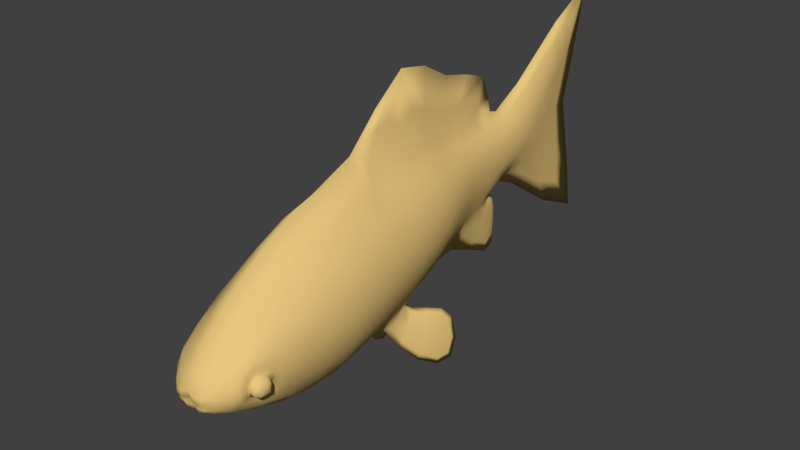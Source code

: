 # Source: GoldFish.blend  (saved by Blender 2.69.0; exported with 4.5.12 LTS)
import bpy
from mathutils import Matrix  # noqa: F401  (used for matrix-valued properties, if any)

bpy.ops.wm.read_factory_settings(use_empty=True)
scene = bpy.context.scene
scene.name = 'Scene'

# ---- collections
col_collection_1 = bpy.data.collections.new('Collection 1'); scene.collection.children.link(col_collection_1)

# ---- materials (node trees are filled in below, after node groups)
mat_material_001 = bpy.data.materials.new('Material.001')
mat_material_001.alpha_threshold = 0.0
mat_material_001.use_transparent_shadow = False
mat_material_001.diffuse_color = (0.8, 0.5644, 0.2048, 1.0)
mat_material_001.roughness = 0.5
mat_material_001.specular_intensity = 0.3654
mat_material_001.line_color = (0.0, 0.0, 0.0, 1.0)

# ---- material node trees

# ---- world
world_world = bpy.data.worlds.new('World'); scene.world = world_world
world_world.color = (0.05088, 0.05088, 0.05088)
world_world.use_sun_shadow = False
world_world.sun_shadow_jitter_overblur = 0.0
world_world.cycles.sampling_method = 'MANUAL'
world_world.cycles.sample_map_resolution = 256

# ---- meshes
me_goldfish = bpy.data.meshes.new('goldFish')
me_goldfish.from_pydata([(0.3799, -4.203, 0.06811), (0.1477, -4.107, -0.298), (0.1753, -4.219, 0.2763), (0.1135, -4.338, -0.01938), (0.06131, 4.174, 0.5787), (0.5067, 0.6679, 1.297), (0.1626, 0.7917, 0.04482), (0.2865, 0.486, 1.769), (0.3522, -4.178, -0.1148), (0.1051, -4.297, -0.1246), (0.06127, 4.263, 2.435), (0.4499, 0.758, 0.6319), (0.7964, -1.587, 0.9427), (0.2519, -1.347, -0.6799), (0.3476, -1.67, 1.75), (0.7007, -1.465, 0.01854), (0.1929, 3.404, 1.858), (0.06965, 3.633, 0.2501), (0.08149, 3.741, 2.652), (0.181, 3.31, 1.107), (0.3301, 1.474, 1.411), (0.05795, 2.106, 0.5169), (0.1911, 1.148, 1.767), (0.3103, 1.533, 0.8949), (0.7122, -0.4802, 1.126), (0.5622, 0.1448, -1.555), (0.2529, -1.021, 1.868), (0.6189, -0.3633, 0.2937), (0.769, -2.602, 0.6722), (0.2609, -2.369, -0.7791), (0.3418, -2.697, 1.378), (0.6881, -2.477, -0.1504), (0.2694, 2.645, 1.579), (0.1034, 2.485, 0.8192), (0.1181, 2.473, 1.859), (0.2546, 2.65, 1.153), (0.06701, 0.4062, 2.559), (0.08981, -0.2123, 2.477), (0.02662, 1.767, 2.152), (0.3742, -0.413, 1.742), (0.2909, 2.033, 1.464), (0.1212, 1.864, 0.1301), (0.1527, 1.805, 1.764), (0.2815, 2.074, 1.042), (0.04431, 1.19, 2.335), (0.03292, -0.6513, 2.549), (0.5494, -3.757, 0.007304), (0.2279, -3.386, -0.5821), (0.2821, -3.622, 0.8096), (0.7014, -3.747, 0.03594), (0.701, -3.261, 0.3954), (0.6437, -3.173, -0.1065), (0.497, -3.516, -0.2908), (0.5875, -3.664, 0.4896), (0.5651, -3.97, 0.1856), (0.532, -3.91, -0.09294), (0.662, -3.434, 0.2412), (0.6106, -3.393, 0.0059), (0.5175, -3.595, -0.1123), (0.6131, -3.675, 0.3221), (0.59, -3.843, 0.1765), (0.5457, -3.804, -0.02253), (0.1577, 0.04151, -0.3234), (0.3026, -0.3983, -0.3334), (0.04748, -0.3383, -0.5987), (0.1924, -0.7781, -0.6087), (0.6472, 0.5115, -1.191), (0.5663, 0.1984, -1.082), (0.5237, 0.2846, -0.611), (0.5197, 0.2309, -1.084), (0.3094, -0.46, -1.039), (0.3257, -0.2995, -0.7576), (0.2658, -0.1144, -0.5116), (0.2495, -0.275, -0.7927), (0.1801, 1.916, 0.6223), (0.08588, 2.107, 0.6591), (0.1933, 1.544, 0.4528), (0.1321, 1.284, 0.2375), (0.05482, 2.258, -0.2483), (0.06148, 2.278, 0.2431), (0.1183, 1.993, 0.3808), (0.06082, 1.745, -0.1889), (0.2726, -4.166, -0.2078), (0.1248, 3.832, 2.101), (0.2368, -4.317, -0.01573), (0.3141, -4.225, 0.1645), (0.05965, 4.221, 0.02864), (0.1071, -4.273, -0.1985), (0.06257, 4.36, 2.95), (0.1245, -4.352, 0.07663), (0.1323, 3.4, 0.7192), (0.1501, 3.543, 2.258), (0.5534, 0.2255, 0.4549), (0.1784, 0.3929, -0.1493), (0.3497, 0.07024, 1.758), (0.1219, 3.704, 0.9308), (0.2194, -4.295, -0.1111), (0.6345, 0.1171, 1.207), (0.3875, -4.178, -0.02196), (0.1158, -4.284, -0.06778), (0.06503, 4.014, 1.511), (0.5264, 0.7159, 0.9722), (0.444, -0.338, -0.068), (0.5785, -0.4878, 1.491), (0.1217, -0.3949, -0.6473), (0.7381, -0.4266, 0.7066), (0.8053, -2.083, 0.8213), (0.2648, -1.847, -0.767), (0.355, -2.173, 1.614), (0.7152, -1.96, -0.08459), (0.3157, 0.7859, 0.3111), (0.4178, 0.5969, 1.574), (0.2049, 3.325, 1.469), (0.2472, 3.0, 1.689), (0.08599, 2.893, 0.696), (0.1045, 2.936, 2.102), (0.2287, 2.967, 1.163), (0.2823, 2.667, 1.362), (0.1929, 2.59, 0.9672), (0.215, 2.581, 1.759), (0.3862, 1.133, 1.374), (0.138, 1.126, 0.1951), (0.2213, 0.8426, 1.772), (0.3537, 1.204, 0.7901), (0.4901, -1.402, -0.3786), (0.6336, -1.635, 1.384), (0.823, -1.529, 0.4721), (0.7596, -1.067, 1.042), (0.2264, -0.9601, -0.5998), (0.3151, -1.261, 1.822), (0.6627, -0.9472, 0.1482), (0.4981, -2.418, -0.5091), (0.6194, -2.656, 1.058), (0.7916, -2.54, 0.2567), (0.7226, -3.031, 0.5216), (0.2464, -2.889, -0.7172), (0.3151, -3.195, 1.093), (0.6531, -2.915, -0.163), (0.3434, 1.515, 1.166), (0.2528, 1.539, 0.6422), (0.2771, 1.366, 1.616), (0.2778, 2.327, 1.51), (0.1079, 2.27, 0.7601), (0.1312, 2.16, 1.792), (0.269, 2.354, 1.104), (0.08187, 0.06625, 2.634), (0.05218, 0.7876, 2.408), (0.3465, -0.8234, 1.765), (0.06479, 1.705, 1.912), (0.1554, 0.4006, 2.043), (0.09615, -0.8957, 2.126), (0.1834, -0.3047, 2.023), (0.3013, 2.068, 1.259), (0.2387, 2.031, 0.8257), (0.2436, 1.952, 1.639), (0.1032, 1.022, 1.971), (0.3084, 1.753, 1.434), (0.1203, 1.943, 0.2718), (0.1751, 1.452, 1.762), (0.2945, 1.803, 0.9708), (0.0377, 1.541, 2.272), (0.05537, -0.4036, 2.63), (0.4092, -3.454, -0.4279), (0.4995, -3.632, 0.6282), (0.6531, -3.781, 0.01121), (0.5026, -4.064, 0.1595), (0.1976, -3.809, -0.4252), (0.2374, -3.966, 0.5353), (0.4682, -4.024, -0.1155), (0.6867, -3.369, 0.2999), (0.6371, -3.312, -0.03279), (0.5227, -3.565, -0.1819), (0.6055, -3.687, 0.3892), (0.5875, -3.903, 0.1801), (0.5544, -3.837, -0.05824), (0.6436, -3.41, 0.5409), (0.7158, -3.191, 0.148), (0.5493, -3.263, -0.2815), (0.4902, -3.782, -0.2045), (0.5542, -3.893, 0.3388), (0.5734, -3.955, 0.03883), (0.6517, -3.514, 0.2023), (0.6061, -3.487, 0.01853), (0.5439, -3.62, -0.05802), (0.6235, -3.656, 0.262), (0.5949, -3.772, 0.1741), (0.6416, -3.543, 0.3188), (0.6573, -3.375, 0.1251), (0.5536, -3.472, -0.084), (0.5118, -3.719, -0.08854), (0.591, -3.788, 0.2689), (0.5836, -3.846, 0.07082), (0.1652, -0.1613, -0.4525), (0.246, -0.4251, -0.548), (0.2025, -0.6587, -0.7429), (0.2505, -0.08316, -0.2652), (0.07347, -0.03871, -0.4529), (0.2908, -0.6984, -0.4679), (0.08527, -0.6529, -0.6782), (0.6093, 0.4499, -1.16), (0.6101, 0.455, -0.7935), (0.633, 0.4247, -1.168), (0.6323, 0.4197, -1.534), (0.3377, -0.4254, -0.9605), (0.538, 0.1748, -1.428), (0.2946, -0.1674, -0.5634), (0.2478, -0.1478, -0.5916), (0.5769, 0.1497, -1.446), (0.2703, -0.4082, -0.9851), (0.5441, 0.2552, -0.7181), (0.513, 0.279, -0.7399), (0.4503, -0.1896, -1.356), (0.4597, -0.07408, -0.9422), (0.4038, 0.07117, -0.5485), (0.3943, -0.04437, -0.9625), (0.1876, 1.735, 0.5438), (0.08299, 1.401, 0.06619), (0.1524, 2.052, 0.6676), (0.1804, 1.381, 0.3504), (0.05784, 2.291, -0.006675), (0.1315, 1.86, 0.4634), (0.0612, 2.038, 0.5625), (0.145, 1.627, 0.2933), (0.05496, 2.101, -0.3523), (0.1064, 2.178, 0.3242), (0.06257, 2.217, 0.4384), (0.09883, 2.12, -0.04706), (0.1063, 1.788, -0.02866), (0.102, 2.039, 0.4613), (0.1048, 3.798, 0.531), (0.1991, -4.262, -0.1702), (0.1127, 3.948, 2.477), (0.2259, -4.313, 0.06406), (0.3683, 0.2523, 0.06135), (0.5195, 0.08127, 1.532), (0.1325, 3.664, 1.504), (0.2417, -4.28, -0.05923), (0.658, 0.1684, 0.8314), (0.5098, -1.899, -0.4727), (0.645, -2.135, 1.255), (0.8304, -2.023, 0.3594), (0.1646, 2.932, 0.9237), (0.1924, 2.983, 1.932), (0.2616, 2.993, 1.417), (0.402, 1.178, 1.095), (0.2515, 1.239, 0.4743), (0.321, 1.034, 1.606), (0.44, -0.8856, -0.2876), (0.586, -1.098, 1.51), (0.1453, -0.5856, -0.748), (0.7865, -1.011, 0.5896), (0.483, -2.97, -0.4824), (0.5954, -3.191, 0.8074), (0.7416, -2.967, 0.1807), (0.2884, 2.356, 1.308), (0.2145, 2.291, 0.8858), (0.2284, 2.262, 1.68), (0.1842, 0.06994, 2.065), (0.1206, 0.7104, 1.998), (0.1482, -0.6403, 2.079), (0.3201, 1.791, 1.212), (0.2457, 1.786, 0.7385), (0.26, 1.653, 1.622), (0.08924, 1.349, 1.947), (0.3898, -3.903, -0.2783), (0.4545, -3.998, 0.3619), (0.5119, -4.047, 0.01905), (0.6465, -3.506, 0.4022), (0.6505, -3.485, 0.1112), (0.5637, -3.404, -0.1564), (0.5182, -3.731, -0.1392), (0.5803, -3.843, 0.3015), (0.5935, -3.798, 0.08819), (0.6544, -3.578, 0.2564), (0.6942, -3.298, 0.1367), (0.5985, -3.542, -0.04099), (0.5655, -3.716, -0.04916), (0.6198, -3.748, 0.2366), (0.5909, -3.892, 0.05141), (0.2105, -0.2352, -0.4558), (0.1292, -0.2118, -0.5218), (0.2504, -0.6075, -0.6651), (0.5988, 0.3656, -1.406), (0.6013, 0.3939, -0.8705), (0.5821, 0.412, -0.8763), (0.6214, 0.3468, -1.418), (0.473, -0.1678, -1.254), (0.4159, -0.1463, -1.256), (0.43, 0.02703, -0.6351), (0.3891, 0.05011, -0.6638), (0.1394, 1.753, 0.3879), (0.1317, 1.503, 0.1845), (0.1024, 2.168, 0.1541), (0.08929, 2.019, -0.1561), (0.1094, 1.953, 0.5212), (0.09404, 2.151, 0.4172), (0.724, -3.616, 0.2193), (0.7508, -3.602, 0.0926), (0.7278, -3.535, 0.1011), (0.7361, -3.693, 0.1718), (0.7462, -3.685, 0.08532), (0.7352, -3.636, 0.01871), (0.7007, -3.594, -0.02684), (0.6721, -3.793, 0.1534), (0.7174, -3.716, 0.01304), (0.6699, -3.733, -0.03666), (0.7155, -3.754, 0.1262), (0.7152, -3.763, 0.08126), (0.6661, -3.814, 0.08151), (0.7055, -3.688, 0.2283), (0.7308, -3.729, 0.1552), (0.6931, -3.756, 0.2095), (0.7486, -3.649, 0.1608), (0.6764, -3.664, -0.04863), (0.7174, -3.677, -0.001009), (0.7251, -3.549, 0.01897), (0.7538, -3.604, 0.03747), (0.7434, -3.567, 0.1734), (0.7672, -3.617, 0.1399), (0.0, 3.937, -0.2596), (0.0, -4.198, 0.3957), (0.0, -4.241, -0.1467), (0.0, 4.695, 2.814), (0.0, -4.024, -0.3869), (0.0, 3.968, 3.043), (0.0, -4.311, 0.01707), (0.0, 4.681, 0.1388), (0.0, -0.623, 2.857), (0.0, 0.7863, -0.1942), (0.0, 0.4573, 3.195), (0.0, 2.358, 0.6904), (0.0, 2.344, 1.92), (0.0, -1.698, 2.078), (0.0, -1.295, -0.9333), (0.0, -2.731, 1.663), (0.0, -2.324, -1.005), (0.0, 1.505, 2.778), (0.0, 2.121, 0.6237), (0.0, 2.074, 2.29), (0.0, -3.622, 1.012), (0.0, -3.315, -0.7449), (0.0, -0.1934, -0.5986), (0.0, 2.336, -0.4617), (0.0, 2.336, 0.1497), (0.0, 2.184, 0.5603), (0.0, 1.718, -0.35), (0.0, 4.812, -0.6562), (0.0, -4.206, -0.2505), (0.0, 4.837, 3.514), (0.0, -4.338, 0.1499), (0.0, 0.3572, -0.3932), (0.0, -0.06296, 3.293), (0.0, -4.238, -0.06198), (0.0, 4.368, 1.503), (0.0, -2.204, 1.935), (0.0, -1.798, -1.014), (0.0, 2.854, 0.474), (0.0, 2.874, 2.234), (0.0, 1.203, -0.1353), (0.0, 0.9695, 2.909), (0.0, -1.182, 2.311), (0.0, -3.223, 1.332), (0.0, -2.841, -0.9126), (0.0, 2.198, 0.6525), (0.0, 2.151, 1.979), (0.0, 1.921, 2.63), (0.0, -3.943, 0.7011), (0.0, -3.719, -0.5528), (0.0, -0.7746, -0.7865), (0.0, 2.119, 0.5956), (0.0, 2.154, -0.5537), (0.0, 2.363, -0.1889), (0.0, 2.27, 0.4381)], [], [(0, 98, 266, 165), (0, 165, 265, 85), (0, 85, 232, 84), (0, 84, 236, 98), (1, 166, 264, 82), (1, 82, 230, 87), (1, 87, 347, 323), (1, 323, 367, 166), (2, 85, 265, 167), (2, 167, 366, 320), (2, 320, 349, 89), (2, 89, 232, 85), (3, 99, 236, 84), (3, 84, 232, 89), (3, 89, 349, 325), (3, 325, 352, 99), (4, 100, 235, 95), (4, 95, 229, 86), (4, 86, 346, 326), (4, 326, 353, 100), (5, 101, 244, 120), (5, 120, 246, 111), (5, 111, 234, 97), (5, 97, 237, 101), (6, 121, 245, 110), (6, 110, 233, 93), (6, 93, 350, 328), (6, 328, 358, 121), (7, 111, 246, 122), (7, 122, 258, 149), (7, 149, 257, 94), (7, 94, 234, 111), (8, 82, 264, 168), (8, 168, 266, 98), (8, 98, 236, 96), (8, 96, 230, 82), (9, 87, 230, 96), (9, 96, 236, 99), (9, 99, 352, 321), (9, 321, 347, 87), (10, 88, 231, 83), (10, 83, 235, 100), (10, 100, 353, 322), (10, 322, 348, 88), (11, 110, 245, 123), (11, 123, 244, 101), (11, 101, 237, 92), (11, 92, 233, 110), (12, 126, 250, 127), (12, 127, 248, 125), (12, 125, 239, 106), (12, 106, 240, 126), (13, 128, 247, 124), (13, 124, 238, 107), (13, 107, 355, 333), (13, 333, 368, 128), (14, 125, 248, 129), (14, 129, 360, 332), (14, 332, 354, 108), (14, 108, 239, 125), (15, 124, 247, 130), (15, 130, 250, 126), (15, 126, 240, 109), (15, 109, 238, 124), (16, 112, 235, 83), (16, 83, 231, 91), (16, 91, 242, 113), (16, 113, 243, 112), (17, 86, 229, 90), (17, 90, 241, 114), (17, 114, 356, 319), (17, 319, 346, 86), (18, 91, 231, 88), (18, 88, 348, 324), (18, 324, 357, 115), (18, 115, 242, 91), (19, 90, 229, 95), (19, 95, 235, 112), (19, 112, 243, 116), (19, 116, 241, 90), (20, 138, 260, 156), (20, 156, 262, 140), (20, 140, 246, 120), (20, 120, 244, 138), (21, 344, 369, 221), (21, 221, 294, 228), (21, 228, 295, 225), (21, 225, 372, 344), (22, 140, 262, 158), (22, 158, 263, 155), (22, 155, 258, 122), (22, 122, 246, 140), (23, 139, 261, 159), (23, 159, 260, 138), (23, 138, 244, 123), (23, 123, 245, 139), (24, 105, 237, 97), (24, 97, 234, 103), (24, 103, 248, 127), (24, 127, 250, 105), (25, 207, 286, 211), (25, 211, 287, 204), (25, 204, 282, 202), (25, 202, 285, 207), (26, 129, 248, 147), (26, 147, 259, 150), (26, 150, 360, 129), (27, 102, 233, 92), (27, 92, 237, 105), (27, 105, 250, 130), (27, 130, 247, 102), (28, 133, 240, 106), (28, 106, 239, 132), (28, 132, 252, 134), (28, 134, 253, 133), (29, 107, 238, 131), (29, 131, 251, 135), (29, 135, 362, 335), (29, 335, 355, 107), (30, 132, 239, 108), (30, 108, 354, 334), (30, 334, 361, 136), (30, 136, 252, 132), (31, 131, 238, 109), (31, 109, 240, 133), (31, 133, 253, 137), (31, 137, 251, 131), (32, 117, 243, 113), (32, 113, 242, 119), (32, 119, 256, 141), (32, 141, 254, 117), (33, 114, 241, 118), (33, 118, 255, 142), (33, 142, 363, 330), (33, 330, 356, 114), (34, 119, 242, 115), (34, 115, 357, 331), (34, 331, 364, 143), (34, 143, 256, 119), (35, 118, 241, 116), (35, 116, 243, 117), (35, 117, 254, 144), (35, 144, 255, 118), (36, 149, 258, 146), (36, 146, 359, 329), (36, 329, 351, 145), (36, 145, 257, 149), (37, 151, 257, 145), (37, 145, 351, 161), (37, 161, 259, 151), (38, 148, 364, 338), (38, 338, 365, 160), (38, 160, 263, 148), (39, 103, 234, 94), (39, 94, 257, 151), (39, 151, 259, 147), (39, 147, 248, 103), (40, 152, 254, 141), (40, 141, 256, 154), (40, 154, 262, 156), (40, 156, 260, 152), (41, 157, 290, 222), (41, 222, 291, 227), (41, 227, 293, 226), (41, 226, 292, 157), (42, 154, 256, 143), (42, 143, 364, 148), (42, 148, 263, 158), (42, 158, 262, 154), (43, 153, 255, 144), (43, 144, 254, 152), (43, 152, 260, 159), (43, 159, 261, 153), (44, 160, 365, 336), (44, 336, 359, 146), (44, 146, 258, 155), (44, 155, 263, 160), (45, 161, 351, 327), (45, 327, 360, 150), (45, 150, 259, 161), (302, 301, 314, 313), (268, 298, 315, 182), (305, 304, 49, 164), (276, 305, 164, 46), (47, 135, 251, 162), (47, 162, 264, 166), (47, 166, 367, 340), (47, 340, 362, 135), (48, 163, 252, 136), (48, 136, 361, 339), (48, 339, 366, 167), (48, 167, 265, 163), (311, 310, 299, 309), (61, 46, 272, 191), (273, 296, 317, 181), (50, 175, 267, 169), (50, 169, 274, 176), (50, 176, 253, 134), (50, 134, 252, 175), (51, 176, 274, 170), (51, 170, 269, 177), (51, 177, 251, 137), (51, 137, 253, 176), (52, 177, 269, 171), (52, 171, 270, 178), (52, 178, 264, 162), (52, 162, 251, 177), (53, 179, 271, 172), (53, 172, 267, 175), (53, 175, 252, 163), (53, 163, 265, 179), (54, 180, 278, 173), (54, 173, 271, 179), (54, 179, 265, 165), (54, 165, 266, 180), (55, 178, 270, 174), (55, 174, 278, 180), (55, 180, 266, 168), (55, 168, 264, 178), (56, 186, 273, 181), (56, 181, 268, 187), (56, 187, 274, 169), (56, 169, 267, 186), (57, 187, 268, 182), (57, 182, 275, 188), (57, 188, 269, 170), (57, 170, 274, 187), (58, 188, 275, 183), (58, 183, 276, 189), (58, 189, 270, 171), (58, 171, 269, 188), (59, 190, 277, 184), (59, 184, 273, 186), (59, 186, 267, 172), (59, 172, 271, 190), (60, 191, 272, 185), (60, 185, 277, 190), (60, 190, 271, 173), (60, 173, 278, 191), (183, 313, 305, 276), (275, 302, 313, 183), (61, 191, 278, 174), (61, 174, 270, 189), (62, 195, 279, 192), (62, 192, 280, 196), (62, 196, 350, 93), (62, 93, 233, 195), (63, 197, 281, 193), (63, 193, 279, 195), (63, 195, 233, 102), (63, 102, 247, 197), (64, 196, 280, 104), (64, 104, 249, 198), (64, 198, 368, 341), (64, 341, 350, 196), (65, 198, 249, 194), (65, 194, 281, 197), (65, 197, 247, 128), (65, 128, 368, 198), (66, 200, 283, 201), (66, 201, 285, 202), (66, 202, 282, 199), (66, 199, 284, 200), (67, 209, 288, 212), (67, 212, 286, 207), (67, 207, 285, 201), (67, 201, 283, 209), (68, 210, 289, 213), (68, 213, 288, 209), (68, 209, 283, 200), (68, 200, 284, 210), (69, 204, 287, 214), (69, 214, 289, 210), (69, 210, 284, 199), (69, 199, 282, 204), (70, 203, 281, 194), (70, 194, 249, 208), (70, 208, 287, 211), (70, 211, 286, 203), (71, 205, 279, 193), (71, 193, 281, 203), (71, 203, 286, 212), (71, 212, 288, 205), (72, 206, 280, 192), (72, 192, 279, 205), (72, 205, 288, 213), (72, 213, 289, 206), (73, 208, 249, 104), (73, 104, 280, 206), (73, 206, 289, 214), (73, 214, 287, 208), (74, 217, 255, 153), (74, 153, 261, 215), (74, 215, 290, 220), (74, 220, 294, 217), (75, 337, 363, 142), (75, 142, 255, 217), (75, 217, 294, 221), (75, 221, 369, 337), (76, 215, 261, 139), (76, 139, 245, 218), (76, 218, 291, 222), (76, 222, 290, 215), (77, 218, 245, 121), (77, 121, 358, 216), (77, 216, 291, 218), (78, 219, 292, 226), (78, 226, 293, 223), (78, 223, 370, 342), (78, 342, 371, 219), (79, 343, 372, 225), (79, 225, 295, 224), (79, 224, 292, 219), (79, 219, 371, 343), (80, 228, 294, 220), (80, 220, 290, 157), (80, 157, 292, 224), (80, 224, 295, 228), (81, 227, 291, 216), (81, 216, 358, 345), (81, 345, 370, 223), (81, 223, 293, 227), (184, 309, 296, 273), (315, 316, 301, 302), (182, 315, 302, 275), (313, 314, 304, 305), (46, 164, 308, 272), (164, 49, 307, 308), (308, 307, 306, 303), (303, 306, 310, 311), (277, 311, 309, 184), (317, 318, 297, 298), (312, 300, 297, 318), (297, 300, 301, 316), (301, 300, 304, 314), (304, 300, 307, 49), (307, 300, 310, 306), (61, 189, 276, 46), (309, 299, 312, 296), (310, 300, 312, 299), (181, 317, 298, 268), (298, 297, 316, 315), (296, 312, 318, 317), (272, 308, 303, 185), (185, 303, 311, 277)])
me_goldfish.polygons.foreach_set('use_smooth', [True] * 345)
_uv = me_goldfish.uv_layers.new(name='UVMap')
_uv.uv.foreach_set('vector', [0.08452, 0.5138, 0.08835, 0.4976, 0.1013, 0.5041, 0.09766, 0.5292, 0.0848, 0.5077, 0.09978, 0.5183, 0.08986, 0.5486, 0.0725, 0.5214, 0.2996, 0.5431, 0.3076, 0.5483, 0.3021, 0.5626, 0.2965, 0.5636, 0.2863, 0.647, 0.2969, 0.6344, 0.2984, 0.6405, 0.2888, 0.6534, 0.09761, 0.469, 0.1177, 0.4666, 0.1135, 0.4925, 0.09511, 0.4856, 0.09761, 0.469, 0.09511, 0.4856, 0.08772, 0.4805, 0.08584, 0.4702, 0.09761, 0.469, 0.08584, 0.4702, 0.08852, 0.4569, 0.1011, 0.45, 0.09761, 0.469, 0.1011, 0.45, 0.1212, 0.441, 0.1177, 0.4666, 0.09437, 0.5394, 0.09648, 0.5328, 0.1039, 0.5358, 0.1007, 0.5463, 0.09437, 0.5394, 0.1007, 0.5463, 0.09677, 0.557, 0.09144, 0.5473, 0.09437, 0.5394, 0.09144, 0.5473, 0.08738, 0.5399, 0.08963, 0.5346, 0.09437, 0.5394, 0.08963, 0.5346, 0.09233, 0.5319, 0.09648, 0.5328, 0.3051, 0.6302, 0.307, 0.6385, 0.2984, 0.6405, 0.2969, 0.6344, 0.2996, 0.5788, 0.2965, 0.5636, 0.3021, 0.5626, 0.3053, 0.5747, 0.2996, 0.5788, 0.3053, 0.5747, 0.3142, 0.5876, 0.3059, 0.5913, 0.3051, 0.6302, 0.3119, 0.6302, 0.3152, 0.6418, 0.307, 0.6385, 0.9159, 0.6087, 0.8445, 0.6952, 0.8186, 0.6929, 0.856, 0.6409, 0.9159, 0.6087, 0.856, 0.6409, 0.8878, 0.5777, 0.9072, 0.567, 0.9159, 0.6087, 0.9072, 0.567, 0.9505, 0.4992, 0.945, 0.5991, 0.9159, 0.6087, 0.945, 0.5991, 0.8872, 0.6928, 0.8445, 0.6952, 0.5836, 0.6878, 0.5928, 0.6302, 0.6407, 0.6469, 0.6321, 0.6967, 0.5836, 0.6878, 0.6321, 0.6967, 0.6186, 0.7386, 0.5725, 0.7372, 0.5836, 0.6878, 0.5725, 0.7372, 0.5181, 0.7349, 0.5261, 0.6772, 0.5836, 0.6878, 0.5261, 0.6772, 0.5365, 0.6105, 0.5928, 0.6302, 0.5805, 0.5233, 0.6185, 0.5389, 0.6375, 0.5682, 0.5858, 0.5537, 0.5805, 0.5233, 0.5858, 0.5537, 0.5282, 0.5219, 0.5367, 0.4986, 0.5805, 0.5233, 0.5367, 0.4986, 0.5274, 0.4693, 0.5773, 0.4905, 0.5805, 0.5233, 0.5773, 0.4905, 0.6272, 0.5082, 0.6185, 0.5389, 0.5477, 0.7513, 0.5397, 0.7281, 0.5839, 0.7373, 0.5838, 0.7541, 0.5477, 0.7513, 0.5838, 0.7541, 0.5889, 0.767, 0.5575, 0.7701, 0.5477, 0.7513, 0.5575, 0.7701, 0.5237, 0.771, 0.5055, 0.7487, 0.5477, 0.7513, 0.5055, 0.7487, 0.4874, 0.7182, 0.5397, 0.7281, 0.09449, 0.4974, 0.09511, 0.4856, 0.1135, 0.4925, 0.1055, 0.5078, 0.08973, 0.481, 0.1058, 0.4799, 0.1013, 0.5041, 0.08835, 0.4976, 0.3059, 0.6185, 0.3116, 0.6273, 0.3, 0.627, 0.2965, 0.6217, 0.09449, 0.4974, 0.08528, 0.4852, 0.08772, 0.4805, 0.09511, 0.4856, 0.2887, 0.6255, 0.2863, 0.6178, 0.2933, 0.617, 0.2965, 0.6217, 0.2887, 0.6255, 0.2965, 0.6217, 0.3, 0.627, 0.2917, 0.6317, 0.2887, 0.6255, 0.2917, 0.6317, 0.285, 0.6391, 0.2818, 0.6295, 0.2887, 0.6255, 0.2818, 0.6295, 0.2781, 0.6188, 0.2863, 0.6178, 0.9019, 0.8037, 0.9056, 0.8428, 0.8608, 0.8015, 0.8458, 0.7621, 0.9019, 0.8037, 0.8458, 0.7621, 0.8186, 0.6929, 0.8445, 0.6952, 0.9019, 0.8037, 0.8445, 0.6952, 0.8872, 0.6928, 0.9458, 0.8247, 0.9019, 0.8037, 0.9458, 0.8247, 0.9367, 0.8983, 0.9056, 0.8428, 0.5926, 0.5859, 0.5858, 0.5537, 0.6375, 0.5682, 0.6425, 0.6015, 0.5926, 0.5859, 0.6425, 0.6015, 0.6407, 0.6469, 0.5928, 0.6302, 0.5926, 0.5859, 0.5928, 0.6302, 0.5365, 0.6105, 0.5373, 0.5614, 0.5926, 0.5859, 0.5373, 0.5614, 0.5282, 0.5219, 0.5858, 0.5537, 0.3486, 0.6466, 0.3612, 0.5625, 0.4145, 0.5785, 0.4024, 0.6593, 0.3486, 0.6466, 0.4024, 0.6593, 0.4044, 0.7163, 0.3491, 0.699, 0.3486, 0.6466, 0.3491, 0.699, 0.2866, 0.7065, 0.2977, 0.6296, 0.3486, 0.6466, 0.2977, 0.6296, 0.3103, 0.5473, 0.3612, 0.5625, 0.3861, 0.394, 0.4283, 0.4042, 0.4339, 0.4366, 0.3809, 0.4314, 0.3861, 0.394, 0.3809, 0.4314, 0.3276, 0.4255, 0.3376, 0.3817, 0.2648, 0.4428, 0.2374, 0.4445, 0.2391, 0.4076, 0.267, 0.407, 0.2648, 0.4428, 0.267, 0.407, 0.2949, 0.4089, 0.2855, 0.4405, 0.343, 0.7174, 0.3518, 0.7063, 0.4076, 0.7309, 0.3853, 0.761, 0.343, 0.7174, 0.3853, 0.761, 0.3862, 0.7706, 0.3292, 0.7489, 0.343, 0.7174, 0.3292, 0.7489, 0.2774, 0.7295, 0.2811, 0.7009, 0.343, 0.7174, 0.2811, 0.7009, 0.2979, 0.6791, 0.3518, 0.7063, 0.3719, 0.4903, 0.3809, 0.4314, 0.4339, 0.4366, 0.4271, 0.5011, 0.3719, 0.4903, 0.4271, 0.5011, 0.4145, 0.5785, 0.3612, 0.5625, 0.3719, 0.4903, 0.3612, 0.5625, 0.3103, 0.5473, 0.3198, 0.4799, 0.3719, 0.4903, 0.3198, 0.4799, 0.3276, 0.4255, 0.3809, 0.4314, 0.8129, 0.7567, 0.801, 0.6871, 0.8186, 0.6929, 0.8458, 0.7621, 0.8129, 0.7567, 0.8458, 0.7621, 0.8608, 0.8015, 0.8397, 0.8098, 0.8129, 0.7567, 0.8397, 0.8098, 0.7942, 0.7742, 0.7878, 0.7294, 0.8129, 0.7567, 0.7878, 0.7294, 0.7867, 0.6809, 0.801, 0.6871, 0.875, 0.5521, 0.9072, 0.567, 0.8878, 0.5777, 0.8422, 0.5971, 0.875, 0.5521, 0.8422, 0.5971, 0.8035, 0.5974, 0.8199, 0.5778, 0.875, 0.5521, 0.8199, 0.5778, 0.815, 0.5612, 0.8924, 0.5093, 0.875, 0.5521, 0.8924, 0.5093, 0.9505, 0.4992, 0.9072, 0.567, 0.8635, 0.8457, 0.8397, 0.8098, 0.8608, 0.8015, 0.9056, 0.8428, 0.8635, 0.8457, 0.9056, 0.8428, 0.9367, 0.8983, 0.8768, 0.874, 0.8651, 0.8459, 0.8769, 0.8729, 0.7959, 0.7929, 0.8008, 0.7779, 0.8635, 0.8457, 0.8062, 0.7803, 0.7942, 0.7742, 0.8397, 0.8098, 0.8157, 0.6231, 0.8422, 0.5971, 0.8878, 0.5777, 0.856, 0.6409, 0.8157, 0.6231, 0.856, 0.6409, 0.8186, 0.6929, 0.801, 0.6871, 0.8157, 0.6231, 0.801, 0.6871, 0.7867, 0.6809, 0.7934, 0.6367, 0.8157, 0.6231, 0.7934, 0.6367, 0.8035, 0.5974, 0.8422, 0.5971, 0.6679, 0.7001, 0.6756, 0.6562, 0.704, 0.6617, 0.6971, 0.7014, 0.6679, 0.7001, 0.6971, 0.7014, 0.6841, 0.7356, 0.6538, 0.7373, 0.6679, 0.7001, 0.6538, 0.7373, 0.6186, 0.7386, 0.6321, 0.6967, 0.6679, 0.7001, 0.6321, 0.6967, 0.6407, 0.6469, 0.6756, 0.6562, 0.2727, 0.5973, 0.2799, 0.5949, 0.2797, 0.6029, 0.2727, 0.606, 0.7212, 0.5679, 0.706, 0.5772, 0.7012, 0.5705, 0.7159, 0.5612, 0.2727, 0.5973, 0.2658, 0.599, 0.2674, 0.5863, 0.272, 0.5824, 0.2727, 0.5973, 0.272, 0.5824, 0.2763, 0.5807, 0.2799, 0.5949, 0.6149, 0.7523, 0.6177, 0.7387, 0.6471, 0.737, 0.646, 0.7486, 0.6149, 0.7523, 0.646, 0.7486, 0.6546, 0.7612, 0.6209, 0.7642, 0.6149, 0.7523, 0.6209, 0.7642, 0.5889, 0.767, 0.5838, 0.7541, 0.6149, 0.7523, 0.5838, 0.7541, 0.5839, 0.7373, 0.6177, 0.7387, 0.6787, 0.6123, 0.6743, 0.5823, 0.6939, 0.5998, 0.7082, 0.6193, 0.6787, 0.6123, 0.7082, 0.6193, 0.704, 0.6617, 0.6756, 0.6562, 0.6787, 0.6123, 0.6756, 0.6562, 0.6407, 0.6469, 0.6425, 0.6015, 0.6787, 0.6123, 0.6425, 0.6015, 0.6375, 0.5682, 0.6743, 0.5823, 0.4636, 0.6686, 0.475, 0.5938, 0.5365, 0.6105, 0.5261, 0.6772, 0.4636, 0.6686, 0.5261, 0.6772, 0.5181, 0.7349, 0.4582, 0.7331, 0.4636, 0.6686, 0.4582, 0.7331, 0.4044, 0.7163, 0.4024, 0.6593, 0.4636, 0.6686, 0.4024, 0.6593, 0.4145, 0.5785, 0.475, 0.5938, 0.5186, 0.3042, 0.5158, 0.323, 0.4913, 0.3278, 0.4929, 0.31, 0.453, 0.5659, 0.4307, 0.5921, 0.4239, 0.5826, 0.4443, 0.5558, 0.453, 0.5659, 0.4443, 0.5558, 0.4477, 0.5327, 0.4582, 0.5338, 0.5186, 0.3042, 0.5424, 0.312, 0.5311, 0.3334, 0.5158, 0.323, 0.399, 0.7857, 0.3853, 0.761, 0.4076, 0.7309, 0.4135, 0.7644, 0.399, 0.7857, 0.4135, 0.7644, 0.4494, 0.7805, 0.4219, 0.7942, 0.399, 0.7857, 0.4219, 0.7942, 0.3862, 0.7706, 0.3853, 0.761, 0.4801, 0.5329, 0.4761, 0.4891, 0.5282, 0.5219, 0.5373, 0.5614, 0.4801, 0.5329, 0.5373, 0.5614, 0.5365, 0.6105, 0.475, 0.5938, 0.4801, 0.5329, 0.475, 0.5938, 0.4145, 0.5785, 0.4271, 0.5011, 0.4801, 0.5329, 0.4271, 0.5011, 0.4339, 0.4366, 0.4761, 0.4891, 0.2449, 0.6078, 0.257, 0.5335, 0.3103, 0.5473, 0.2977, 0.6296, 0.2449, 0.6073, 0.2974, 0.6302, 0.2979, 0.6791, 0.2464, 0.6501, 0.2449, 0.6078, 0.2342, 0.6763, 0.1921, 0.6108, 0.2015, 0.5848, 0.2449, 0.6078, 0.2015, 0.5848, 0.213, 0.5237, 0.257, 0.5335, 0.2073, 0.4476, 0.2374, 0.4445, 0.2344, 0.4813, 0.2048, 0.4826, 0.2073, 0.4476, 0.2048, 0.4826, 0.1722, 0.4864, 0.176, 0.4527, 0.2073, 0.4476, 0.176, 0.4527, 0.1773, 0.4198, 0.2086, 0.4121, 0.2073, 0.4476, 0.2086, 0.4121, 0.2391, 0.4076, 0.2374, 0.4445, 0.2413, 0.6886, 0.2464, 0.6501, 0.2979, 0.6791, 0.2811, 0.7009, 0.2413, 0.6886, 0.2811, 0.7009, 0.2774, 0.7295, 0.2239, 0.6931, 0.2413, 0.6886, 0.2239, 0.6931, 0.1743, 0.649, 0.1915, 0.6507, 0.2413, 0.6886, 0.1915, 0.6507, 0.1808, 0.6391, 0.2464, 0.6501, 0.2677, 0.467, 0.2759, 0.4141, 0.3276, 0.4255, 0.3198, 0.4799, 0.2677, 0.467, 0.3198, 0.4799, 0.3103, 0.5473, 0.257, 0.5335, 0.2677, 0.467, 0.257, 0.5335, 0.213, 0.5237, 0.2233, 0.4624, 0.2677, 0.467, 0.2233, 0.4624, 0.2216, 0.4083, 0.2759, 0.4141, 0.7696, 0.7154, 0.7721, 0.6764, 0.7867, 0.6809, 0.7878, 0.7294, 0.7696, 0.7154, 0.7878, 0.7294, 0.7942, 0.7742, 0.7673, 0.749, 0.7696, 0.7154, 0.7673, 0.749, 0.7443, 0.7399, 0.75, 0.7085, 0.7696, 0.7154, 0.75, 0.7085, 0.7543, 0.6722, 0.7721, 0.6764, 0.7805, 0.602, 0.8199, 0.5778, 0.8035, 0.5974, 0.7789, 0.6109, 0.7805, 0.602, 0.7789, 0.6109, 0.7562, 0.6029, 0.7711, 0.5998, 0.2983, 0.5741, 0.285, 0.5644, 0.2833, 0.5462, 0.2933, 0.5536, 0.7805, 0.602, 0.7864, 0.5864, 0.815, 0.5612, 0.8199, 0.5778, 0.7513, 0.7521, 0.7433, 0.7455, 0.7859, 0.7645, 0.8008, 0.7779, 0.7513, 0.7521, 0.8008, 0.7779, 0.7959, 0.7929, 0.7539, 0.7614, 0.7513, 0.7521, 0.7539, 0.7614, 0.7243, 0.7517, 0.7187, 0.7466, 0.7513, 0.7521, 0.7187, 0.7466, 0.7101, 0.7387, 0.7433, 0.7455, 0.7764, 0.64, 0.7789, 0.6109, 0.8035, 0.5974, 0.7934, 0.6367, 0.7764, 0.64, 0.7934, 0.6367, 0.7867, 0.6809, 0.7721, 0.6764, 0.7764, 0.64, 0.7721, 0.6764, 0.7543, 0.6722, 0.7583, 0.6362, 0.7764, 0.64, 0.7583, 0.6362, 0.7562, 0.6029, 0.7789, 0.6109, 0.5343, 0.834, 0.5313, 0.7692, 0.5572, 0.7632, 0.5657, 0.8146, 0.5343, 0.834, 0.5657, 0.8146, 0.5696, 0.8508, 0.5152, 0.9112, 0.5343, 0.834, 0.5152, 0.9112, 0.4723, 0.9032, 0.5061, 0.8437, 0.5343, 0.834, 0.5061, 0.8437, 0.5035, 0.7723, 0.5313, 0.7692, 0.4819, 0.8242, 0.4718, 0.7673, 0.5035, 0.7723, 0.5061, 0.8437, 0.4819, 0.8242, 0.5061, 0.8437, 0.4723, 0.9032, 0.4666, 0.8435, 0.4819, 0.8242, 0.4666, 0.8435, 0.444, 0.7746, 0.4718, 0.7673, 0.6469, 0.7815, 0.6405, 0.7514, 0.6785, 0.7595, 0.6734, 0.7986, 0.6469, 0.7815, 0.6734, 0.7986, 0.6524, 0.821, 0.6285, 0.7969, 0.6469, 0.7815, 0.6285, 0.7969, 0.6107, 0.7562, 0.6405, 0.7514, 0.4559, 0.7514, 0.4291, 0.7148, 0.4874, 0.7182, 0.5055, 0.7487, 0.4559, 0.7514, 0.5055, 0.7487, 0.5237, 0.771, 0.4849, 0.7672, 0.4559, 0.7514, 0.4849, 0.7672, 0.4494, 0.7805, 0.4135, 0.7644, 0.4559, 0.7514, 0.4135, 0.7644, 0.4076, 0.7309, 0.4291, 0.7148, 0.7254, 0.7042, 0.7315, 0.6674, 0.7543, 0.6722, 0.75, 0.7085, 0.7254, 0.7042, 0.75, 0.7085, 0.7443, 0.7399, 0.7151, 0.7358, 0.7254, 0.7042, 0.7151, 0.7358, 0.6841, 0.7356, 0.6971, 0.7014, 0.7254, 0.7042, 0.6971, 0.7014, 0.704, 0.6617, 0.7315, 0.6674, 0.6865, 0.5341, 0.6995, 0.5454, 0.6863, 0.5564, 0.6709, 0.5488, 0.6865, 0.5341, 0.6709, 0.5488, 0.6553, 0.5381, 0.6735, 0.5181, 0.6865, 0.5341, 0.6735, 0.5181, 0.6911, 0.5032, 0.7047, 0.5143, 0.6865, 0.5341, 0.7047, 0.5143, 0.7164, 0.5351, 0.6995, 0.5454, 0.6821, 0.7461, 0.6779, 0.7364, 0.7101, 0.7387, 0.7187, 0.7466, 0.6821, 0.7461, 0.7187, 0.7466, 0.7243, 0.7517, 0.6818, 0.7532, 0.6821, 0.7461, 0.6818, 0.7532, 0.6546, 0.7612, 0.646, 0.7486, 0.6821, 0.7461, 0.646, 0.7486, 0.6471, 0.737, 0.6779, 0.7364, 0.7354, 0.6288, 0.7158, 0.5966, 0.7562, 0.6029, 0.7583, 0.6362, 0.7354, 0.6288, 0.7583, 0.6362, 0.7543, 0.6722, 0.7315, 0.6674, 0.7354, 0.6288, 0.7315, 0.6674, 0.704, 0.6617, 0.7082, 0.6193, 0.7354, 0.6288, 0.7082, 0.6193, 0.6939, 0.5998, 0.7158, 0.5966, 0.5992, 0.805, 0.6285, 0.7969, 0.6524, 0.821, 0.614, 0.8307, 0.5992, 0.805, 0.614, 0.8307, 0.5696, 0.8508, 0.5657, 0.8146, 0.5992, 0.805, 0.5657, 0.8146, 0.5572, 0.7632, 0.5833, 0.7595, 0.5992, 0.805, 0.5833, 0.7595, 0.6107, 0.7562, 0.6285, 0.7969, 0.4454, 0.8334, 0.4666, 0.8435, 0.4723, 0.9032, 0.4416, 0.8494, 0.4454, 0.8334, 0.4416, 0.8494, 0.4096, 0.7957, 0.4228, 0.7805, 0.4454, 0.8334, 0.4228, 0.7805, 0.444, 0.7746, 0.4666, 0.8435, 0.2921, 0.6069, 0.287, 0.6056, 0.2863, 0.6003, 0.2903, 0.5983, 0.1597, 0.5158, 0.1541, 0.5145, 0.151, 0.5031, 0.1605, 0.4992, 0.2866, 0.5913, 0.2838, 0.5966, 0.2821, 0.5923, 0.2832, 0.5852, 0.2922, 0.5844, 0.2866, 0.5913, 0.2832, 0.5852, 0.2888, 0.5789, 0.145, 0.4601, 0.176, 0.4527, 0.1722, 0.4864, 0.142, 0.485, 0.145, 0.4601, 0.142, 0.485, 0.1135, 0.4925, 0.1177, 0.4666, 0.145, 0.4601, 0.1177, 0.4666, 0.1212, 0.441, 0.1474, 0.4302, 0.145, 0.4601, 0.1474, 0.4302, 0.1773, 0.4198, 0.176, 0.4527, 0.149, 0.6144, 0.1405, 0.6021, 0.1808, 0.6391, 0.1915, 0.6507, 0.149, 0.6144, 0.1915, 0.6507, 0.1743, 0.649, 0.1343, 0.6065, 0.149, 0.6144, 0.1343, 0.6065, 0.1025, 0.5653, 0.1145, 0.5813, 0.149, 0.6144, 0.1145, 0.5813, 0.08986, 0.5486, 0.1405, 0.6021, 0.2661, 0.5745, 0.2613, 0.5696, 0.2621, 0.5653, 0.2668, 0.5662, 0.1277, 0.4947, 0.1301, 0.4992, 0.1267, 0.5143, 0.1224, 0.5117, 0.2714, 0.5549, 0.2657, 0.5569, 0.2624, 0.5499, 0.2688, 0.5467, 0.1789, 0.5644, 0.1613, 0.5914, 0.153, 0.5677, 0.1688, 0.5484, 0.1789, 0.5644, 0.1688, 0.5484, 0.1786, 0.5188, 0.1898, 0.5199, 0.1789, 0.5644, 0.1898, 0.5199, 0.213, 0.5237, 0.2015, 0.5848, 0.1789, 0.5644, 0.2015, 0.5848, 0.1921, 0.6108, 0.1613, 0.5914, 0.1954, 0.4743, 0.1898, 0.5199, 0.1786, 0.5188, 0.1796, 0.4886, 0.1954, 0.4743, 0.1796, 0.4886, 0.1718, 0.4672, 0.1885, 0.4437, 0.1954, 0.4743, 0.1885, 0.4437, 0.2216, 0.4083, 0.2233, 0.4624, 0.1954, 0.4743, 0.2233, 0.4624, 0.213, 0.5237, 0.1898, 0.5199, 0.162, 0.4442, 0.1885, 0.4437, 0.1718, 0.4672, 0.1552, 0.4641, 0.162, 0.4442, 0.1552, 0.4641, 0.137, 0.4731, 0.1326, 0.4619, 0.138, 0.4998, 0.1212, 0.5046, 0.1135, 0.4925, 0.142, 0.485, 0.162, 0.4442, 0.1706, 0.419, 0.2216, 0.4083, 0.1885, 0.4437, 0.1353, 0.5845, 0.1131, 0.5597, 0.1189, 0.5527, 0.1341, 0.5669, 0.1353, 0.5845, 0.1341, 0.5669, 0.153, 0.5677, 0.1613, 0.5914, 0.1371, 0.5736, 0.1632, 0.5896, 0.1808, 0.6391, 0.1405, 0.6021, 0.1371, 0.5736, 0.1405, 0.6021, 0.08986, 0.5486, 0.1119, 0.5617, 0.1071, 0.5332, 0.1106, 0.507, 0.1172, 0.5087, 0.1142, 0.5317, 0.1071, 0.5332, 0.1142, 0.5317, 0.1189, 0.5527, 0.1131, 0.5597, 0.1028, 0.5416, 0.1119, 0.5617, 0.08986, 0.5486, 0.09978, 0.5183, 0.1071, 0.5332, 0.09766, 0.5292, 0.1013, 0.5041, 0.1106, 0.507, 0.1173, 0.4831, 0.1326, 0.4619, 0.137, 0.4731, 0.1245, 0.4886, 0.1173, 0.4831, 0.1245, 0.4886, 0.1172, 0.5087, 0.1106, 0.507, 0.1173, 0.4831, 0.1106, 0.507, 0.1013, 0.5041, 0.1058, 0.4799, 0.1129, 0.5143, 0.1055, 0.5078, 0.1135, 0.4925, 0.1212, 0.5046, 0.1629, 0.5385, 0.1503, 0.5532, 0.1461, 0.5329, 0.155, 0.5323, 0.1629, 0.5385, 0.155, 0.5323, 0.1597, 0.5158, 0.1708, 0.5173, 0.1629, 0.5385, 0.1708, 0.5173, 0.1786, 0.5188, 0.1688, 0.5484, 0.1629, 0.5385, 0.1688, 0.5484, 0.153, 0.5677, 0.1503, 0.5532, 0.1706, 0.4961, 0.1708, 0.5173, 0.1597, 0.5158, 0.1605, 0.4992, 0.1706, 0.4961, 0.1605, 0.4992, 0.1554, 0.4891, 0.1636, 0.4807, 0.1706, 0.4961, 0.1636, 0.4807, 0.1718, 0.4672, 0.1796, 0.4886, 0.1706, 0.4961, 0.1796, 0.4886, 0.1786, 0.5188, 0.1708, 0.5173, 0.3026, 0.5921, 0.3064, 0.6064, 0.2995, 0.6033, 0.2983, 0.5916, 0.3026, 0.5921, 0.2983, 0.5916, 0.2922, 0.5844, 0.2956, 0.5799, 0.1511, 0.4767, 0.1377, 0.4822, 0.137, 0.4731, 0.1552, 0.4641, 0.1511, 0.4767, 0.1552, 0.4641, 0.1718, 0.4672, 0.1636, 0.4807, 0.1363, 0.5549, 0.1251, 0.5464, 0.1318, 0.5328, 0.1392, 0.5348, 0.1363, 0.5549, 0.1392, 0.5348, 0.1461, 0.5329, 0.1503, 0.5532, 0.1363, 0.5549, 0.1503, 0.5532, 0.153, 0.5677, 0.1341, 0.5669, 0.1363, 0.5549, 0.1341, 0.5669, 0.1189, 0.5527, 0.1251, 0.5464, 0.1206, 0.5305, 0.1224, 0.5117, 0.1267, 0.5143, 0.1298, 0.5268, 0.1206, 0.5305, 0.1298, 0.5268, 0.1318, 0.5328, 0.1251, 0.5464, 0.1206, 0.5305, 0.1251, 0.5464, 0.1189, 0.5527, 0.1142, 0.5317, 0.1206, 0.5305, 0.1142, 0.5317, 0.1172, 0.5087, 0.1224, 0.5117, 0.2983, 0.5916, 0.2903, 0.5983, 0.2866, 0.5913, 0.2922, 0.5844, 0.2995, 0.6033, 0.2921, 0.6069, 0.2903, 0.5983, 0.2983, 0.5916, 0.1277, 0.4947, 0.1224, 0.5117, 0.1172, 0.5087, 0.1245, 0.4886, 0.1277, 0.4947, 0.1245, 0.4886, 0.137, 0.4731, 0.1377, 0.4822, 0.4997, 0.4737, 0.4912, 0.4761, 0.4792, 0.441, 0.4837, 0.4455, 0.2584, 0.6135, 0.2687, 0.6077, 0.2732, 0.6119, 0.267, 0.6238, 0.4997, 0.4737, 0.4921, 0.4519, 0.5274, 0.4693, 0.5367, 0.4986, 0.4997, 0.4737, 0.5367, 0.4986, 0.5282, 0.5219, 0.4912, 0.4761, 0.4693, 0.449, 0.4495, 0.4131, 0.4564, 0.3842, 0.4711, 0.4199, 0.4693, 0.449, 0.4711, 0.4199, 0.4792, 0.441, 0.4912, 0.4761, 0.4693, 0.449, 0.4912, 0.4761, 0.5282, 0.5219, 0.4761, 0.4891, 0.4693, 0.449, 0.4761, 0.4891, 0.4339, 0.4366, 0.4495, 0.4131, 0.2842, 0.6162, 0.267, 0.6238, 0.2732, 0.6119, 0.2833, 0.6086, 0.3673, 0.5741, 0.3711, 0.5806, 0.3749, 0.6058, 0.3676, 0.6105, 0.3182, 0.4178, 0.3019, 0.4209, 0.2949, 0.4089, 0.3258, 0.412, 0.4993, 0.449, 0.5065, 0.4505, 0.5274, 0.4693, 0.4921, 0.4519, 0.2956, 0.4354, 0.3019, 0.4209, 0.3079, 0.4236, 0.3046, 0.4301, 0.4449, 0.3867, 0.4519, 0.3664, 0.4564, 0.3842, 0.4495, 0.4131, 0.4449, 0.3867, 0.4495, 0.4131, 0.4339, 0.4366, 0.4283, 0.4042, 0.2956, 0.4354, 0.2855, 0.4405, 0.2949, 0.4089, 0.3019, 0.4209, 0.547, 0.3491, 0.5375, 0.4034, 0.5324, 0.3893, 0.5384, 0.3544, 0.547, 0.3491, 0.5384, 0.3544, 0.5311, 0.3334, 0.5424, 0.312, 0.4366, 0.5028, 0.4582, 0.5338, 0.4477, 0.5327, 0.4325, 0.5085, 0.4366, 0.5028, 0.4325, 0.5085, 0.4117, 0.496, 0.4073, 0.4856, 0.5167, 0.3592, 0.4961, 0.418, 0.4816, 0.4284, 0.4939, 0.3685, 0.5167, 0.3592, 0.4939, 0.3685, 0.4913, 0.3278, 0.5158, 0.323, 0.5167, 0.3592, 0.5158, 0.323, 0.5311, 0.3334, 0.5384, 0.3544, 0.5167, 0.3592, 0.5384, 0.3544, 0.5324, 0.3893, 0.4961, 0.418, 0.3898, 0.4949, 0.3983, 0.5037, 0.3862, 0.5268, 0.3789, 0.5171, 0.3673, 0.6176, 0.3492, 0.6211, 0.3472, 0.6094, 0.3663, 0.6052, 0.4989, 0.4362, 0.4961, 0.418, 0.5324, 0.3893, 0.5375, 0.4034, 0.3898, 0.4949, 0.4073, 0.4856, 0.4117, 0.496, 0.3983, 0.5037, 0.4213, 0.5295, 0.4443, 0.5558, 0.4239, 0.5826, 0.4051, 0.5547, 0.4213, 0.5295, 0.4051, 0.5547, 0.3862, 0.5268, 0.3983, 0.5037, 0.4213, 0.5295, 0.3983, 0.5037, 0.4117, 0.496, 0.4325, 0.5085, 0.4213, 0.5295, 0.4325, 0.5085, 0.4477, 0.5327, 0.4443, 0.5558, 0.4731, 0.3308, 0.4734, 0.3455, 0.4564, 0.3842, 0.4519, 0.3664, 0.4007, 0.6053, 0.3744, 0.6113, 0.3749, 0.6058, 0.3972, 0.5979, 0.4007, 0.6053, 0.3972, 0.5979, 0.4239, 0.5826, 0.4307, 0.5921, 0.4731, 0.3308, 0.4929, 0.31, 0.4913, 0.3278, 0.4734, 0.3455, 0.3226, 0.5897, 0.3302, 0.6157, 0.323, 0.6279, 0.3107, 0.6077, 0.476, 0.3872, 0.4711, 0.4199, 0.4564, 0.3842, 0.4734, 0.3455, 0.476, 0.3872, 0.4734, 0.3455, 0.4913, 0.3278, 0.4939, 0.3685, 0.3226, 0.5897, 0.3426, 0.5751, 0.3472, 0.6094, 0.3302, 0.6157, 0.37, 0.5385, 0.3745, 0.5475, 0.366, 0.5537, 0.363, 0.543, 0.333, 0.6251, 0.3273, 0.6352, 0.323, 0.6279, 0.3302, 0.6157, 0.333, 0.6251, 0.3302, 0.6157, 0.3472, 0.6094, 0.3492, 0.6211, 0.37, 0.5385, 0.3789, 0.5171, 0.3862, 0.5268, 0.3745, 0.5475, 0.386, 0.5729, 0.3972, 0.5979, 0.3749, 0.6058, 0.3711, 0.5806, 0.386, 0.5729, 0.3711, 0.5806, 0.366, 0.5537, 0.3745, 0.5475, 0.386, 0.5729, 0.3745, 0.5475, 0.3862, 0.5268, 0.4051, 0.5547, 0.386, 0.5729, 0.4051, 0.5547, 0.4239, 0.5826, 0.3972, 0.5979, 0.6952, 0.5923, 0.7039, 0.592, 0.7562, 0.6029, 0.7158, 0.5966, 0.6952, 0.5923, 0.7158, 0.5966, 0.6939, 0.5998, 0.6901, 0.5737, 0.6952, 0.5923, 0.6901, 0.5737, 0.6863, 0.5564, 0.6944, 0.5588, 0.6952, 0.5923, 0.6944, 0.5588, 0.7012, 0.5705, 0.7039, 0.592, 0.2765, 0.5526, 0.2787, 0.5423, 0.2833, 0.5462, 0.285, 0.5644, 0.2765, 0.5526, 0.285, 0.5644, 0.2826, 0.581, 0.2722, 0.5583, 0.7096, 0.5795, 0.7039, 0.592, 0.7012, 0.5705, 0.706, 0.5772, 0.7096, 0.5795, 0.706, 0.5772, 0.7176, 0.5757, 0.7166, 0.5786, 0.6685, 0.564, 0.6901, 0.5737, 0.6939, 0.5998, 0.6743, 0.5823, 0.6685, 0.564, 0.6743, 0.5823, 0.6375, 0.5682, 0.6483, 0.5552, 0.6685, 0.564, 0.6483, 0.5552, 0.6553, 0.5381, 0.6709, 0.5488, 0.6685, 0.564, 0.6709, 0.5488, 0.6863, 0.5564, 0.6901, 0.5737, 0.6352, 0.5439, 0.6483, 0.5552, 0.6375, 0.5682, 0.6185, 0.5389, 0.6352, 0.5439, 0.6185, 0.5389, 0.6272, 0.5082, 0.6426, 0.5246, 0.6352, 0.5439, 0.6426, 0.5246, 0.6553, 0.5381, 0.6483, 0.5552, 0.7202, 0.4781, 0.7245, 0.5149, 0.7164, 0.5351, 0.7047, 0.5143, 0.7202, 0.4781, 0.7047, 0.5143, 0.6911, 0.5032, 0.7017, 0.467, 0.7202, 0.4781, 0.7017, 0.467, 0.7149, 0.4425, 0.7276, 0.4584, 0.7202, 0.4781, 0.7276, 0.4584, 0.7332, 0.4832, 0.7245, 0.5149, 0.7215, 0.5398, 0.7287, 0.5307, 0.7273, 0.5582, 0.7249, 0.5586, 0.7215, 0.5398, 0.7249, 0.5586, 0.7247, 0.5572, 0.7205, 0.5488, 0.7215, 0.5398, 0.7205, 0.5488, 0.7164, 0.5351, 0.7245, 0.5149, 0.7215, 0.5398, 0.7245, 0.5149, 0.7332, 0.4832, 0.7287, 0.5307, 0.7066, 0.5538, 0.7159, 0.5612, 0.7012, 0.5705, 0.6944, 0.5588, 0.7066, 0.5538, 0.6944, 0.5588, 0.6863, 0.5564, 0.6995, 0.5454, 0.7066, 0.5538, 0.6995, 0.5454, 0.7164, 0.5351, 0.7205, 0.5488, 0.7066, 0.5538, 0.7205, 0.5488, 0.7247, 0.5572, 0.7159, 0.5612, 0.6653, 0.4986, 0.6735, 0.5181, 0.6553, 0.5381, 0.6426, 0.5246, 0.6653, 0.4986, 0.6426, 0.5246, 0.6272, 0.5082, 0.6659, 0.4777, 0.6653, 0.4986, 0.6659, 0.4777, 0.7149, 0.4425, 0.7017, 0.467, 0.6653, 0.4986, 0.7017, 0.467, 0.6911, 0.5032, 0.6735, 0.5181, 0.2729, 0.5653, 0.2668, 0.5662, 0.2657, 0.5569, 0.2714, 0.5549, 0.151, 0.5031, 0.1506, 0.5047, 0.1467, 0.5026, 0.147, 0.4976, 0.3, 0.6089, 0.2918, 0.6128, 0.2921, 0.6069, 0.2995, 0.6033, 0.2903, 0.5983, 0.2863, 0.6003, 0.2838, 0.5966, 0.2866, 0.5913, 0.2714, 0.6585, 0.2703, 0.6456, 0.2745, 0.6442, 0.276, 0.6533, 0.2832, 0.5852, 0.2821, 0.5923, 0.2791, 0.5917, 0.2785, 0.5829, 0.2601, 0.5811, 0.2579, 0.5734, 0.2604, 0.5728, 0.2639, 0.5791, 0.2639, 0.5791, 0.2604, 0.5728, 0.2613, 0.5696, 0.2661, 0.5745, 0.2713, 0.5762, 0.2661, 0.5745, 0.2668, 0.5662, 0.2729, 0.5653, 0.1482, 0.5244, 0.146, 0.5224, 0.1525, 0.5142, 0.1541, 0.5145, 0.1433, 0.5254, 0.141, 0.5136, 0.1525, 0.5142, 0.146, 0.5224, 0.1525, 0.5142, 0.141, 0.5136, 0.1467, 0.5026, 0.1506, 0.5047, 0.1467, 0.5026, 0.141, 0.5136, 0.1372, 0.5024, 0.1417, 0.5, 0.1372, 0.5024, 0.141, 0.5136, 0.1318, 0.513, 0.1339, 0.5057, 0.1318, 0.513, 0.141, 0.5136, 0.1348, 0.5247, 0.1325, 0.5202, 0.1277, 0.4947, 0.1377, 0.4822, 0.1379, 0.4903, 0.1301, 0.4992, 0.2668, 0.5662, 0.2621, 0.5653, 0.2611, 0.5594, 0.2657, 0.5569, 0.1348, 0.5247, 0.141, 0.5136, 0.1433, 0.5254, 0.1384, 0.5271, 0.155, 0.5323, 0.1482, 0.5244, 0.1541, 0.5145, 0.1597, 0.5158, 0.1541, 0.5145, 0.1525, 0.5142, 0.1506, 0.5047, 0.151, 0.5031, 0.2657, 0.5569, 0.2611, 0.5594, 0.2592, 0.5548, 0.2624, 0.5499, 0.276, 0.6533, 0.2745, 0.6442, 0.28, 0.6438, 0.2826, 0.6536, 0.2826, 0.6536, 0.28, 0.6438, 0.2845, 0.6415, 0.2873, 0.6508])
me_goldfish.materials.append(mat_material_001)
me_goldfish.use_remesh_preserve_volume = False
me_goldfish.use_remesh_preserve_attributes = False
me_goldfish.use_mirror_vertex_groups = False
me_goldfish.update()
arm_armature = bpy.data.armatures.new('Armature')  # bones are not reproduced

# ---- objects
ob_armature = bpy.data.objects.new('Armature', arm_armature)
ob_fish = bpy.data.objects.new('Fish', me_goldfish)

# ---- transforms, parenting, visibility, modifiers, constraints
ob_armature.location = (0.04824, -2.397, -0.0765)
ob_armature.rotation_euler = (-1.335, 0.0, 0.0)
ob_armature.show_name = True
ob_armature.show_in_front = True
ob_armature.lineart.crease_threshold = 0.0
ob_fish.parent = ob_armature
ob_fish.matrix_parent_inverse = Matrix(((1.0, 0.0, -2.328e-10, 0.05125), (0.0, 0.2334, -0.9724, 0.7983), (0.0, 0.9724, 0.2334, 3.654), (0.0, 0.0, 0.0, 1.0)))
ob_fish.location = (0.0, 0.0, 0.0)
ob_fish.lock_rotations_4d = False
ob_fish.empty_display_type = 'ARROWS'
ob_fish.lineart.crease_threshold = 0.0
_vg = ob_fish.vertex_groups.new(name='Bone')
for _i, _w in zip([0, 1, 2, 3, 8, 9, 12, 13, 14, 15, 28, 29, 30, 31, 46, 47, 48, 49, 50, 51, 52, 53, 54, 55, 56, 57, 58, 59, 60, 61, 65, 82, 84, 85, 87, 89, 96, 98, 99, 106, 107, 108, 109, 124, 125, 126, 128, 131, 132, 133, 134, 135, 136, 137, 162, 163, 164, 165, 166, 167, 168, 169, 170, 171, 172, 173, 174, 175, 176, 177, 178, 179, 180, 181, 182, 183, 184, 185, 186, 187, 188, 189, 190, 191, 194, 197, 198, 230, 232, 236, 238, 239, 240, 249, 251, 252, 253, 264, 265, 266, 267, 268, 269, 270, 271, 272, 273, 274, 275, 276, 277, 278, 296, 297, 298, 299, 300, 301, 302, 303, 304, 305, 306, 307, 308, 309, 310, 311, 312, 313, 314, 315, 316, 317, 318, 320, 321, 323, 325, 332, 333, 334, 335, 339, 340, 347, 349, 352, 354, 355, 361, 362, 366, 367, 368], [0.9889, 0.9896, 0.9848, 0.9964, 0.9909, 0.9967, 0.01935, 0.07028, 0.0434, 0.02841, 0.2531, 0.2891, 0.2332, 0.2672, 0.9625, 0.8902, 0.8681, 0.9529, 0.8265, 0.8351, 0.936, 0.9249, 0.9728, 0.9764, 0.897, 0.9041, 0.9475, 0.9378, 0.9637, 0.9669, 0.02467, 0.9918, 0.9946, 0.9882, 0.9957, 0.9948, 0.9951, 0.9894, 0.9967, 0.09105, 0.1386, 0.1037, 0.09903, 0.05384, 0.0308, 0.01717, 0.044, 0.2815, 0.2509, 0.2609, 0.6961, 0.7014, 0.6556, 0.7064, 0.9156, 0.9002, 0.9561, 0.9793, 0.9668, 0.9525, 0.9836, 0.8726, 0.8804, 0.9426, 0.9347, 0.9681, 0.9705, 0.8539, 0.8257, 0.8663, 0.9683, 0.961, 0.9757, 0.918, 0.9235, 0.9489, 0.9387, 0.9577, 0.9146, 0.8909, 0.925, 0.9609, 0.9544, 0.9671, 0.0009903, 0.0003939, 0.02361, 0.9949, 0.9936, 0.9946, 0.1186, 0.09513, 0.08909, 5.297e-05, 0.7591, 0.7421, 0.7117, 0.9807, 0.9707, 0.9818, 0.8985, 0.9185, 0.91, 0.9632, 0.9583, 0.9621, 0.9269, 0.8657, 0.9362, 0.958, 0.9514, 0.9713, 0.9372, 0.9406, 0.9327, 0.9459, 0.9474, 0.9452, 0.9427, 0.9541, 0.951, 0.9535, 0.9514, 0.9527, 0.9565, 0.944, 0.949, 0.9501, 0.9427, 0.9489, 0.9486, 0.9378, 0.9422, 0.9345, 0.9404, 0.9689, 0.9967, 0.9777, 0.9965, 0.05188, 0.08623, 0.2235, 0.2932, 0.7649, 0.8241, 0.9945, 0.9933, 0.9979, 0.1118, 0.1551, 0.5178, 0.6579, 0.9281, 0.9531, 0.06387]): _vg.add([_i], _w, 'REPLACE')
_vg = ob_fish.vertex_groups.new(name='Bone.001')
for _i, _w in zip([12, 13, 14, 15, 24, 25, 26, 27, 28, 29, 30, 31, 39, 46, 47, 48, 49, 50, 51, 52, 53, 54, 56, 57, 58, 59, 60, 61, 62, 63, 64, 65, 66, 67, 68, 69, 70, 71, 72, 73, 92, 93, 97, 102, 103, 104, 105, 106, 107, 108, 109, 124, 125, 126, 127, 128, 129, 130, 131, 132, 133, 134, 135, 136, 137, 147, 150, 162, 163, 164, 165, 166, 167, 169, 170, 171, 172, 173, 174, 175, 176, 177, 178, 179, 180, 181, 182, 183, 184, 185, 186, 187, 188, 189, 190, 191, 192, 193, 194, 195, 196, 197, 198, 199, 200, 201, 202, 203, 204, 205, 206, 207, 208, 209, 210, 211, 212, 213, 214, 233, 234, 237, 238, 239, 240, 247, 248, 249, 250, 251, 252, 253, 259, 265, 267, 268, 269, 270, 271, 272, 273, 274, 275, 276, 277, 278, 279, 280, 281, 282, 283, 284, 285, 286, 287, 288, 289, 296, 297, 298, 299, 300, 301, 302, 303, 304, 305, 306, 307, 308, 309, 310, 311, 312, 313, 314, 315, 316, 317, 318, 320, 332, 333, 334, 335, 339, 340, 354, 355, 360, 361, 362, 366, 367, 368], [0.8504, 0.8293, 0.6509, 0.874, 0.1858, 0.3322, 0.2433, 0.203, 0.726, 0.6912, 0.7079, 0.7194, 0.05077, 0.02226, 0.1067, 0.1237, 0.0409, 0.1678, 0.161, 0.06212, 0.07156, 0.002039, 0.0996, 0.09324, 0.05089, 0.05965, 0.01962, 0.01377, 0.1193, 0.3079, 0.1522, 0.6311, 0.3289, 0.3302, 0.3176, 0.3277, 0.3519, 0.3467, 0.2781, 0.3217, 0.04795, 0.02357, 0.0354, 0.2444, 0.1514, 0.2696, 0.195, 0.8574, 0.8177, 0.753, 0.8667, 0.8458, 0.7691, 0.8785, 0.7047, 0.7569, 0.406, 0.7435, 0.7021, 0.7123, 0.7247, 0.2944, 0.2902, 0.3213, 0.2874, 0.2068, 0.1194, 0.08202, 0.09453, 0.03455, 0.0, 0.01438, 0.03922, 0.1232, 0.1165, 0.05569, 0.06242, 0.01102, 0.006786, 0.14, 0.1698, 0.1304, 0.01128, 0.02439, 0.0, 0.07926, 0.07416, 0.04899, 0.05892, 0.03118, 0.08212, 0.1059, 0.07282, 0.02562, 0.03739, 0.01317, 0.2142, 0.3588, 0.4816, 0.1779, 0.118, 0.5402, 0.6028, 0.3283, 0.323, 0.3289, 0.331, 0.3581, 0.3323, 0.2938, 0.275, 0.3325, 0.352, 0.3195, 0.3187, 0.3385, 0.333, 0.309, 0.3253, 0.05811, 0.019, 0.03867, 0.8413, 0.8203, 0.8756, 0.7025, 0.5699, 0.4686, 0.7523, 0.2351, 0.246, 0.2816, 0.009647, 0.00549, 0.09744, 0.07899, 0.08755, 0.02114, 0.02963, 0.02288, 0.0704, 0.1306, 0.0618, 0.03114, 0.04338, 0.005163, 0.2618, 0.206, 0.4674, 0.3307, 0.3241, 0.3237, 0.3309, 0.3386, 0.3402, 0.3132, 0.3085, 0.06054, 0.05737, 0.0651, 0.05209, 0.05069, 0.05289, 0.05538, 0.03828, 0.04454, 0.03977, 0.04358, 0.04112, 0.03368, 0.05385, 0.04817, 0.04604, 0.05526, 0.0487, 0.04923, 0.0602, 0.05585, 0.06321, 0.05749, 0.008256, 0.5457, 0.85, 0.6787, 0.683, 0.2191, 0.1707, 0.6895, 0.8024, 0.2629, 0.4482, 0.3319, 0.06724, 0.041, 0.9205]): _vg.add([_i], _w, 'REPLACE')
_vg = ob_fish.vertex_groups.new(name='Bone.002')
for _i, _w in zip([5, 6, 7, 11, 12, 13, 14, 15, 20, 21, 22, 23, 24, 25, 26, 27, 36, 38, 39, 41, 42, 44, 62, 63, 64, 65, 66, 67, 68, 69, 70, 71, 72, 73, 74, 75, 76, 77, 78, 79, 80, 81, 92, 93, 94, 97, 101, 102, 103, 104, 105, 107, 109, 110, 111, 120, 121, 122, 123, 124, 125, 126, 127, 128, 129, 130, 138, 139, 140, 146, 147, 148, 149, 151, 153, 155, 157, 158, 160, 192, 193, 194, 195, 196, 197, 198, 199, 200, 201, 202, 203, 204, 205, 206, 207, 208, 209, 210, 211, 212, 213, 214, 215, 216, 217, 218, 219, 220, 221, 222, 223, 224, 225, 226, 227, 228, 233, 234, 237, 238, 244, 245, 246, 247, 248, 249, 250, 257, 258, 261, 262, 263, 279, 280, 281, 282, 283, 284, 285, 286, 287, 288, 289, 290, 291, 292, 293, 294, 295, 328, 329, 332, 333, 336, 337, 338, 341, 342, 343, 344, 345, 350, 355, 358, 359, 360, 363, 365, 368, 369, 370, 371, 372], [0.7312, 0.7011, 0.5455, 0.7775, 0.06357, 0.1015, 0.0279, 0.0779, 0.0504, 0.07114, 0.1626, 0.05535, 0.674, 0.5989, 0.05965, 0.7567, 0.06535, 0.05169, 0.2197, 0.1352, 0.003959, 0.1007, 0.7788, 0.638, 0.752, 0.3249, 0.6017, 0.6008, 0.6117, 0.6026, 0.5823, 0.5878, 0.6464, 0.6066, 0.05346, 0.02793, 0.1395, 0.2844, 0.1406, 0.1189, 0.0951, 0.1711, 0.8749, 0.8142, 0.493, 0.81, 0.7786, 0.7076, 0.4999, 0.6496, 0.7454, 0.03834, 0.009042, 0.7252, 0.6325, 0.1683, 0.3847, 0.3546, 0.1834, 0.09599, 0.05378, 0.06745, 0.1854, 0.1985, 0.05919, 0.2237, 0.03036, 0.1028, 0.09454, 0.1352, 0.1015, 0.04366, 0.2713, 0.05035, 0.001821, 0.1928, 0.1128, 0.07884, 0.07417, 0.7007, 0.582, 0.4641, 0.7408, 0.7735, 0.4146, 0.3503, 0.6022, 0.6069, 0.6018, 0.5998, 0.5769, 0.5987, 0.6339, 0.6478, 0.5986, 0.5817, 0.6101, 0.6106, 0.5934, 0.5987, 0.6193, 0.6044, 0.08892, 0.2624, 0.03219, 0.2134, 0.1298, 0.09009, 0.06154, 0.1551, 0.1468, 0.1031, 0.08574, 0.1342, 0.1583, 0.08159, 0.843, 0.6761, 0.8719, 0.02632, 0.1462, 0.2425, 0.2287, 0.2593, 0.1396, 0.4745, 0.2004, 0.1767, 0.3224, 0.04396, 0.012, 0.09961, 0.6652, 0.7051, 0.4787, 0.6001, 0.6059, 0.6063, 0.6, 0.5934, 0.5918, 0.6159, 0.6194, 0.1152, 0.2073, 0.122, 0.1454, 0.07193, 0.08856, 0.7029, 0.02484, 0.008137, 0.07452, 0.07245, 0.04222, 0.03518, 0.8836, 0.1437, 0.1319, 0.06728, 0.1715, 0.8431, 0.04073, 0.3865, 0.07586, 0.007442, 0.006471, 0.05706, 0.05966, 0.05294, 0.1463, 0.1381, 0.08338]): _vg.add([_i], _w, 'REPLACE')
_vg = ob_fish.vertex_groups.new(name='Bone.003')
for _i, _w in zip([5, 6, 7, 11, 16, 19, 20, 21, 22, 23, 25, 32, 33, 34, 35, 36, 38, 40, 41, 42, 43, 44, 62, 63, 64, 66, 67, 68, 69, 70, 71, 72, 73, 74, 75, 76, 77, 78, 79, 80, 81, 90, 92, 93, 94, 97, 101, 102, 104, 110, 111, 113, 114, 115, 116, 117, 118, 119, 120, 121, 122, 123, 138, 139, 140, 141, 142, 143, 144, 146, 148, 149, 152, 153, 154, 155, 156, 157, 158, 159, 160, 192, 193, 194, 195, 196, 199, 200, 201, 202, 203, 204, 205, 206, 207, 208, 209, 210, 211, 212, 213, 214, 215, 216, 217, 218, 219, 220, 221, 222, 223, 224, 225, 226, 227, 228, 233, 234, 237, 241, 242, 243, 244, 245, 246, 249, 254, 255, 256, 257, 258, 260, 261, 262, 263, 279, 280, 281, 282, 283, 284, 285, 286, 287, 288, 289, 290, 291, 292, 293, 294, 295, 328, 329, 330, 331, 336, 337, 338, 341, 342, 343, 344, 345, 350, 351, 356, 357, 358, 359, 363, 364, 365, 369, 370, 371, 372], [0.1996, 0.2764, 0.1637, 0.2026, 0.0002728, 0.0329, 0.9228, 0.8826, 0.7134, 0.936, 0.05151, 0.2843, 0.7872, 0.6834, 0.6564, 0.1002, 0.7645, 0.9423, 0.8439, 0.8976, 0.9565, 0.5545, 0.09566, 0.02398, 0.09038, 0.05208, 0.05159, 0.0541, 0.05253, 0.04325, 0.04307, 0.06129, 0.0555, 0.9188, 0.8977, 0.8468, 0.7017, 0.8393, 0.8531, 0.8751, 0.8109, 0.06883, 0.06221, 0.1455, 0.06045, 0.05131, 0.19, 0.01491, 0.0676, 0.2535, 0.2106, 0.08203, 0.2646, 0.1547, 0.1403, 0.3012, 0.7157, 0.4844, 0.7929, 0.6001, 0.4408, 0.8073, 0.9483, 0.8858, 0.84, 0.8345, 0.8779, 0.8599, 0.8846, 0.2902, 0.8313, 0.1491, 0.9566, 0.9359, 0.9185, 0.5594, 0.953, 0.8623, 0.8247, 0.9615, 0.6812, 0.07474, 0.02791, 3.96e-06, 0.07089, 0.1039, 0.05223, 0.05313, 0.05203, 0.0517, 0.04075, 0.05154, 0.0568, 0.06363, 0.05139, 0.04453, 0.05365, 0.05401, 0.05043, 0.05052, 0.05563, 0.05348, 0.8926, 0.7227, 0.9095, 0.7737, 0.8465, 0.8846, 0.8919, 0.8283, 0.8337, 0.8645, 0.8733, 0.8436, 0.823, 0.8822, 0.09174, 0.05726, 0.04751, 0.2145, 0.1267, 0.05699, 0.8388, 0.7464, 0.6821, 0.00602, 0.8657, 0.9054, 0.8578, 0.05338, 0.3077, 0.9702, 0.9352, 0.9218, 0.7376, 0.05935, 0.08007, 0.002378, 0.05179, 0.05287, 0.05307, 0.05169, 0.05017, 0.0503, 0.05447, 0.0562, 0.8649, 0.7775, 0.852, 0.8345, 0.8954, 0.8736, 0.2809, 0.1081, 0.8333, 0.7691, 0.569, 0.8853, 0.7586, 0.1265, 0.8368, 0.8448, 0.8812, 0.8104, 0.1491, 0.02766, 0.2908, 0.1812, 0.5982, 0.3004, 0.8746, 0.8185, 0.6777, 0.8854, 0.8344, 0.8412, 0.873]): _vg.add([_i], _w, 'REPLACE')
_vg = ob_fish.vertex_groups.new(name='Bone.004')
for _i, _w in zip([4, 10, 16, 17, 18, 19, 21, 32, 33, 34, 35, 38, 40, 42, 43, 74, 75, 80, 83, 86, 88, 90, 91, 95, 100, 112, 113, 114, 115, 116, 117, 118, 119, 141, 142, 143, 144, 148, 152, 153, 154, 160, 217, 221, 224, 225, 228, 229, 231, 235, 241, 242, 243, 254, 255, 256, 294, 295, 319, 322, 324, 326, 330, 331, 337, 338, 344, 346, 348, 353, 356, 357, 363, 364, 365, 369, 372], [1.011, 1.053, 0.9745, 0.9873, 1.056, 0.9583, 0.03807, 0.7123, 0.2041, 0.296, 0.3419, 0.02611, 0.03536, 0.01035, 0.01615, 0.001539, 0.06193, 0.003935, 1.018, 1.035, 1.088, 0.9307, 0.9957, 0.9879, 1.0, 0.987, 0.917, 0.7328, 0.8431, 0.859, 0.6973, 0.2799, 0.5072, 0.1579, 0.1023, 0.09945, 0.1106, 0.009092, 0.02028, 0.02363, 0.04012, 0.001663, 0.04575, 0.03916, 0.008861, 0.02687, 0.01747, 0.9853, 1.043, 0.9975, 0.784, 0.8715, 0.9425, 0.1307, 0.08479, 0.1251, 0.01068, 0.02058, 1.099, 1.104, 1.136, 1.061, 0.1473, 0.1832, 0.06705, 0.05674, 0.04893, 1.102, 1.137, 0.9998, 0.7061, 0.8171, 0.09615, 0.1013, 0.02235, 0.05995, 0.03247]): _vg.add([_i], _w, 'REPLACE')
_vg = ob_fish.vertex_groups.new(name='Bone.005')
for _i, _w in zip([5, 7, 12, 14, 22, 24, 26, 30, 36, 37, 38, 39, 42, 44, 45, 94, 97, 103, 105, 106, 108, 111, 120, 122, 125, 127, 129, 132, 140, 143, 145, 146, 147, 148, 149, 150, 151, 155, 158, 160, 161, 234, 237, 239, 246, 248, 250, 257, 258, 259, 262, 263, 327, 329, 331, 332, 334, 336, 338, 351, 354, 359, 360, 361, 364, 365], [0.05944, 0.2801, 0.05004, 0.2627, 0.1156, 0.1233, 0.6821, 0.04823, 0.8315, 0.9953, 0.1454, 0.7159, 0.03999, 0.3296, 0.9657, 0.4235, 0.09484, 0.3313, 0.03308, 0.004811, 0.1226, 0.1464, 0.01912, 0.1971, 0.1355, 0.09336, 0.5098, 0.005373, 0.0567, 0.006331, 0.9702, 0.5666, 0.6799, 0.09198, 0.5725, 0.847, 0.9306, 0.2379, 0.08231, 0.2183, 0.9847, 0.2308, 0.0179, 0.06127, 0.0832, 0.2726, 0.01209, 0.7627, 0.362, 0.9479, 0.01339, 0.1478, 0.9996, 0.857, 0.02001, 0.3735, 0.08585, 0.3347, 0.1419, 0.962, 0.1784, 0.615, 0.6879, 0.00778, 0.05904, 0.229]): _vg.add([_i], _w, 'REPLACE')
_m = ob_fish.modifiers.new('Mirror', 'MIRROR')
_m = ob_fish.modifiers.new('Armature', 'ARMATURE')
_m.object = ob_armature
_m.use_deform_preserve_volume = True

# ---- collection membership
col_collection_1.objects.link(ob_armature)
col_collection_1.objects.link(ob_fish)

# ---- scene / render settings (as saved in the file)
scene.frame_start = 0; scene.frame_end = 35; scene.frame_set(35)
scene.render.engine = 'BLENDER_EEVEE_NEXT'
scene.render.image_settings.color_mode = 'RGB'
scene.render.image_settings.compression = 90
scene.render.resolution_percentage = 50
scene.render.dither_intensity = 0.0
scene.cycles.use_denoising = False
scene.cycles.samples = 10
scene.cycles.sampling_pattern = 'TABULATED_SOBOL'
scene.cycles.light_sampling_threshold = 0.0
scene.cycles.use_adaptive_sampling = False
scene.cycles.use_light_tree = False
scene.cycles.blur_glossy = 0.0
scene.cycles.volume_bounces = 1
scene.cycles.pixel_filter_type = 'GAUSSIAN'
scene.cycles.sample_clamp_indirect = 0.0
scene.view_settings.view_transform = 'Standard'
bpy.context.view_layer.update()

# ---- added for rendering (the .blend has no active camera and no usable light): camera, sun
cam_auto = bpy.data.cameras.new('AutoCamera')
cam_auto.lens = 50.0
cam_auto.sensor_width = 36.0
cam_auto.clip_end = 1000.0
ob_auto_camera = bpy.data.objects.new('AutoCamera', cam_auto)
scene.collection.objects.link(ob_auto_camera)
ob_auto_camera.location = (9.64056, -10.199, 8.45779)
ob_auto_camera.rotation_euler = (1.09748, -7.21219e-08, 0.694738)
scene.camera = ob_auto_camera
light_auto_sun = bpy.data.lights.new('AutoSun', 'SUN')
light_auto_sun.energy = 3.0
light_auto_sun.angle = 0.0523599
ob_auto_sun = bpy.data.objects.new('AutoSun', light_auto_sun)
scene.collection.objects.link(ob_auto_sun)
ob_auto_sun.rotation_euler = (0.872665, 0.174533, 0.523599)
bpy.context.view_layer.update()
